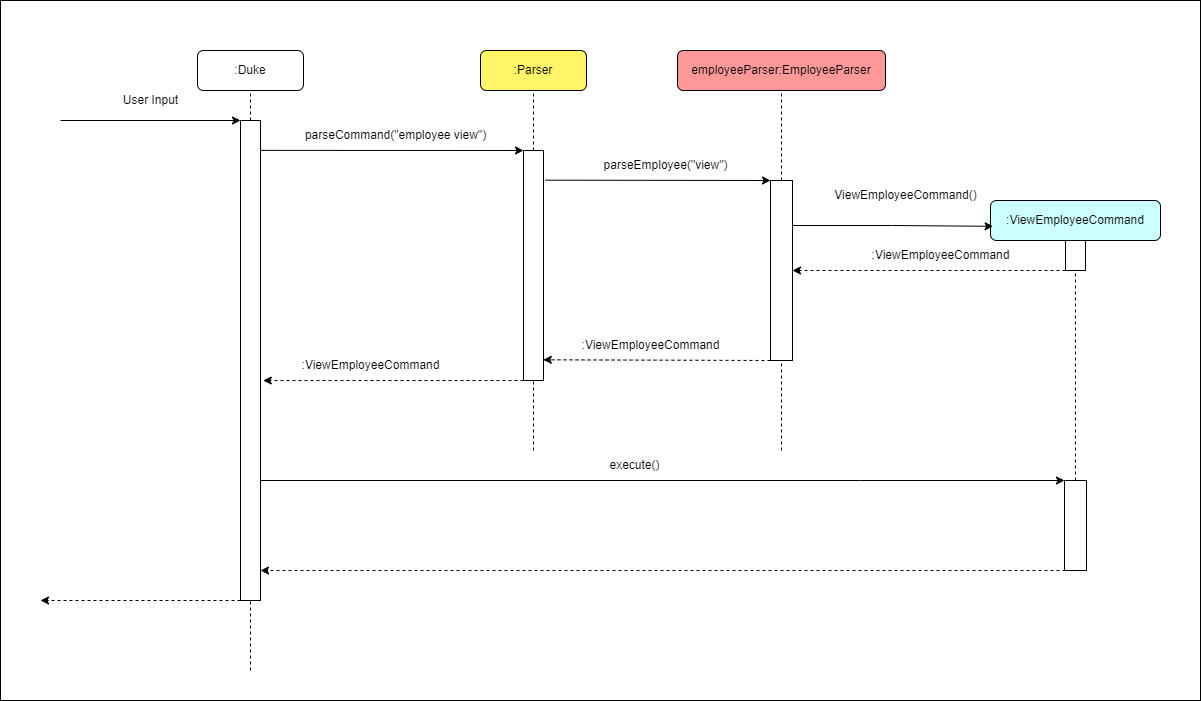

The diagram above was exported from draw.io. Its source (the exported page's mxGraphModel, read from the mxfile embedded in the PNG):
<mxGraphModel dx="1896" dy="659" grid="1" gridSize="10" guides="1" tooltips="1" connect="1" arrows="1" fold="1" page="1" pageScale="1" pageWidth="827" pageHeight="1169" math="0" shadow="0">
  <root>
    <mxCell id="0" />
    <mxCell id="1" parent="0" />
    <mxCell id="PPDtuFxUffW-Pc3WtW7n-125" value="" style="rounded=0;whiteSpace=wrap;html=1;" parent="1" vertex="1">
      <mxGeometry x="-420" y="30" width="1200" height="700" as="geometry" />
    </mxCell>
    <mxCell id="063TzQV-iATJEPMxxV99-1" value="employeeParser:EmployeeParser" style="rounded=1;whiteSpace=wrap;html=1;fillColor=#FF9999;" parent="1" vertex="1">
      <mxGeometry x="257" y="80" width="208" height="40" as="geometry" />
    </mxCell>
    <mxCell id="063TzQV-iATJEPMxxV99-3" value=":ViewEmployeeCommand" style="rounded=1;whiteSpace=wrap;html=1;fillColor=#CCFFFF;" parent="1" vertex="1">
      <mxGeometry x="570" y="230" width="170" height="40" as="geometry" />
    </mxCell>
    <mxCell id="063TzQV-iATJEPMxxV99-4" value=":Parser" style="rounded=1;whiteSpace=wrap;html=1;fillColor=#FFF566;" parent="1" vertex="1">
      <mxGeometry x="60" y="80" width="106" height="40" as="geometry" />
    </mxCell>
    <mxCell id="063TzQV-iATJEPMxxV99-12" value="" style="rounded=0;whiteSpace=wrap;html=1;" parent="1" vertex="1">
      <mxGeometry x="103" y="180" width="20" height="230" as="geometry" />
    </mxCell>
    <mxCell id="063TzQV-iATJEPMxxV99-13" value="" style="endArrow=none;dashed=1;html=1;rounded=0;entryX=0.5;entryY=1;entryDx=0;entryDy=0;" parent="1" target="063TzQV-iATJEPMxxV99-4" edge="1">
      <mxGeometry width="50" height="50" relative="1" as="geometry">
        <mxPoint x="113" y="180" as="sourcePoint" />
        <mxPoint x="180" y="360" as="targetPoint" />
      </mxGeometry>
    </mxCell>
    <mxCell id="063TzQV-iATJEPMxxV99-14" value="" style="endArrow=classic;html=1;rounded=0;entryX=0;entryY=0;entryDx=0;entryDy=0;exitX=0.945;exitY=0.071;exitDx=0;exitDy=0;exitPerimeter=0;" parent="1" target="063TzQV-iATJEPMxxV99-12" edge="1">
      <mxGeometry width="50" height="50" relative="1" as="geometry">
        <mxPoint x="-161.10000000000014" y="179.88" as="sourcePoint" />
        <mxPoint x="180" y="360" as="targetPoint" />
      </mxGeometry>
    </mxCell>
    <mxCell id="063TzQV-iATJEPMxxV99-15" value="parseCommand(&quot;employee view&quot;)" style="text;html=1;align=center;verticalAlign=middle;resizable=0;points=[];autosize=1;strokeColor=none;fillColor=none;" parent="1" vertex="1">
      <mxGeometry x="-125" y="150" width="200" height="30" as="geometry" />
    </mxCell>
    <mxCell id="063TzQV-iATJEPMxxV99-16" value="" style="endArrow=none;dashed=1;html=1;rounded=0;entryX=0.5;entryY=1;entryDx=0;entryDy=0;" parent="1" target="063TzQV-iATJEPMxxV99-1" edge="1">
      <mxGeometry width="50" height="50" relative="1" as="geometry">
        <mxPoint x="361" y="210" as="sourcePoint" />
        <mxPoint x="268" y="380" as="targetPoint" />
      </mxGeometry>
    </mxCell>
    <mxCell id="PPDtuFxUffW-Pc3WtW7n-93" style="edgeStyle=orthogonalEdgeStyle;rounded=0;orthogonalLoop=1;jettySize=auto;html=1;exitX=1;exitY=0.25;exitDx=0;exitDy=0;entryX=0.015;entryY=0.645;entryDx=0;entryDy=0;entryPerimeter=0;" parent="1" source="063TzQV-iATJEPMxxV99-17" target="063TzQV-iATJEPMxxV99-3" edge="1">
      <mxGeometry relative="1" as="geometry" />
    </mxCell>
    <mxCell id="063TzQV-iATJEPMxxV99-17" value="" style="rounded=0;whiteSpace=wrap;html=1;" parent="1" vertex="1">
      <mxGeometry x="350" y="210" width="22" height="180" as="geometry" />
    </mxCell>
    <mxCell id="063TzQV-iATJEPMxxV99-18" value="" style="endArrow=classic;html=1;rounded=0;entryX=0;entryY=0;entryDx=0;entryDy=0;exitX=1.075;exitY=0.129;exitDx=0;exitDy=0;exitPerimeter=0;" parent="1" source="063TzQV-iATJEPMxxV99-12" target="063TzQV-iATJEPMxxV99-17" edge="1">
      <mxGeometry width="50" height="50" relative="1" as="geometry">
        <mxPoint x="300" y="350" as="sourcePoint" />
        <mxPoint x="350" y="300" as="targetPoint" />
      </mxGeometry>
    </mxCell>
    <mxCell id="063TzQV-iATJEPMxxV99-19" value="parseEmployee(&quot;view&quot;)" style="text;html=1;align=center;verticalAlign=middle;resizable=0;points=[];autosize=1;strokeColor=none;fillColor=none;" parent="1" vertex="1">
      <mxGeometry x="170" y="180" width="150" height="30" as="geometry" />
    </mxCell>
    <mxCell id="063TzQV-iATJEPMxxV99-21" value="" style="rounded=0;whiteSpace=wrap;html=1;" parent="1" vertex="1">
      <mxGeometry x="645" y="270" width="20" height="30" as="geometry" />
    </mxCell>
    <mxCell id="063TzQV-iATJEPMxxV99-24" value="ViewEmployeeCommand()" style="text;html=1;align=center;verticalAlign=middle;resizable=0;points=[];autosize=1;strokeColor=none;fillColor=none;" parent="1" vertex="1">
      <mxGeometry x="400" y="210" width="170" height="30" as="geometry" />
    </mxCell>
    <mxCell id="063TzQV-iATJEPMxxV99-25" value="" style="endArrow=classic;html=1;rounded=0;exitX=0;exitY=1;exitDx=0;exitDy=0;entryX=1;entryY=0.5;entryDx=0;entryDy=0;dashed=1;" parent="1" source="063TzQV-iATJEPMxxV99-21" target="063TzQV-iATJEPMxxV99-17" edge="1">
      <mxGeometry width="50" height="50" relative="1" as="geometry">
        <mxPoint x="290" y="310" as="sourcePoint" />
        <mxPoint x="340" y="260" as="targetPoint" />
      </mxGeometry>
    </mxCell>
    <mxCell id="063TzQV-iATJEPMxxV99-26" value="" style="endArrow=classic;html=1;rounded=0;dashed=1;exitX=0;exitY=1;exitDx=0;exitDy=0;entryX=0.989;entryY=0.91;entryDx=0;entryDy=0;entryPerimeter=0;" parent="1" source="063TzQV-iATJEPMxxV99-17" target="063TzQV-iATJEPMxxV99-12" edge="1">
      <mxGeometry width="50" height="50" relative="1" as="geometry">
        <mxPoint x="160" y="360" as="sourcePoint" />
        <mxPoint x="210" y="310" as="targetPoint" />
      </mxGeometry>
    </mxCell>
    <mxCell id="063TzQV-iATJEPMxxV99-27" value="" style="endArrow=classic;html=1;rounded=0;dashed=1;exitX=0;exitY=1;exitDx=0;exitDy=0;entryX=1.139;entryY=0.893;entryDx=0;entryDy=0;entryPerimeter=0;" parent="1" source="063TzQV-iATJEPMxxV99-12" edge="1">
      <mxGeometry width="50" height="50" relative="1" as="geometry">
        <mxPoint x="-10" y="360" as="sourcePoint" />
        <mxPoint x="-157.22000000000003" y="410.03999999999996" as="targetPoint" />
      </mxGeometry>
    </mxCell>
    <mxCell id="063TzQV-iATJEPMxxV99-29" value=":ViewEmployeeCommand" style="text;html=1;align=center;verticalAlign=middle;resizable=0;points=[];autosize=1;strokeColor=none;fillColor=none;" parent="1" vertex="1">
      <mxGeometry x="150" y="360" width="160" height="30" as="geometry" />
    </mxCell>
    <mxCell id="063TzQV-iATJEPMxxV99-30" value=":ViewEmployeeCommand" style="text;html=1;align=center;verticalAlign=middle;resizable=0;points=[];autosize=1;strokeColor=none;fillColor=none;" parent="1" vertex="1">
      <mxGeometry x="-130" y="380" width="160" height="30" as="geometry" />
    </mxCell>
    <mxCell id="063TzQV-iATJEPMxxV99-34" value="" style="endArrow=none;dashed=1;html=1;rounded=0;entryX=0.5;entryY=1;entryDx=0;entryDy=0;" parent="1" target="063TzQV-iATJEPMxxV99-12" edge="1">
      <mxGeometry width="50" height="50" relative="1" as="geometry">
        <mxPoint x="113" y="480" as="sourcePoint" />
        <mxPoint x="80" y="400" as="targetPoint" />
      </mxGeometry>
    </mxCell>
    <mxCell id="063TzQV-iATJEPMxxV99-35" value="" style="endArrow=none;dashed=1;html=1;rounded=0;entryX=0.5;entryY=1;entryDx=0;entryDy=0;" parent="1" target="063TzQV-iATJEPMxxV99-17" edge="1">
      <mxGeometry width="50" height="50" relative="1" as="geometry">
        <mxPoint x="361" y="480" as="sourcePoint" />
        <mxPoint x="80" y="400" as="targetPoint" />
      </mxGeometry>
    </mxCell>
    <mxCell id="PPDtuFxUffW-Pc3WtW7n-111" style="edgeStyle=orthogonalEdgeStyle;rounded=0;orthogonalLoop=1;jettySize=auto;html=1;exitX=1;exitY=0.75;exitDx=0;exitDy=0;shadow=0;entryX=0;entryY=0;entryDx=0;entryDy=0;" parent="1" source="PPDtuFxUffW-Pc3WtW7n-95" target="PPDtuFxUffW-Pc3WtW7n-108" edge="1">
      <mxGeometry relative="1" as="geometry">
        <mxPoint x="640" y="530" as="targetPoint" />
        <Array as="points">
          <mxPoint x="440" y="510" />
          <mxPoint x="440" y="510" />
        </Array>
      </mxGeometry>
    </mxCell>
    <mxCell id="PPDtuFxUffW-Pc3WtW7n-95" value="" style="rounded=0;whiteSpace=wrap;html=1;" parent="1" vertex="1">
      <mxGeometry x="-180" y="150" width="20" height="480" as="geometry" />
    </mxCell>
    <mxCell id="PPDtuFxUffW-Pc3WtW7n-96" value=":Duke" style="rounded=1;whiteSpace=wrap;html=1;" parent="1" vertex="1">
      <mxGeometry x="-223" y="80" width="106" height="40" as="geometry" />
    </mxCell>
    <mxCell id="PPDtuFxUffW-Pc3WtW7n-106" value="" style="endArrow=none;dashed=1;html=1;rounded=0;shadow=0;entryX=0.5;entryY=1;entryDx=0;entryDy=0;exitX=0.5;exitY=0;exitDx=0;exitDy=0;" parent="1" source="PPDtuFxUffW-Pc3WtW7n-95" target="PPDtuFxUffW-Pc3WtW7n-96" edge="1">
      <mxGeometry width="50" height="50" relative="1" as="geometry">
        <mxPoint x="-50" y="300" as="sourcePoint" />
        <mxPoint y="250" as="targetPoint" />
      </mxGeometry>
    </mxCell>
    <mxCell id="PPDtuFxUffW-Pc3WtW7n-107" value="" style="endArrow=none;dashed=1;html=1;rounded=0;shadow=0;entryX=0.5;entryY=1;entryDx=0;entryDy=0;startArrow=none;" parent="1" source="PPDtuFxUffW-Pc3WtW7n-108" target="063TzQV-iATJEPMxxV99-21" edge="1">
      <mxGeometry width="50" height="50" relative="1" as="geometry">
        <mxPoint x="655" y="690" as="sourcePoint" />
        <mxPoint x="560" y="430" as="targetPoint" />
      </mxGeometry>
    </mxCell>
    <mxCell id="PPDtuFxUffW-Pc3WtW7n-108" value="" style="rounded=0;whiteSpace=wrap;html=1;" parent="1" vertex="1">
      <mxGeometry x="644" y="510" width="22" height="90" as="geometry" />
    </mxCell>
    <mxCell id="PPDtuFxUffW-Pc3WtW7n-113" value="execute()" style="text;html=1;align=center;verticalAlign=middle;resizable=0;points=[];autosize=1;strokeColor=none;fillColor=none;" parent="1" vertex="1">
      <mxGeometry x="179" y="480" width="70" height="30" as="geometry" />
    </mxCell>
    <mxCell id="PPDtuFxUffW-Pc3WtW7n-115" value="" style="endArrow=classic;html=1;rounded=0;exitX=0;exitY=1;exitDx=0;exitDy=0;dashed=1;" parent="1" edge="1">
      <mxGeometry width="50" height="50" relative="1" as="geometry">
        <mxPoint x="645" y="600" as="sourcePoint" />
        <mxPoint x="-160" y="600" as="targetPoint" />
      </mxGeometry>
    </mxCell>
    <mxCell id="PPDtuFxUffW-Pc3WtW7n-116" value=":ViewEmployeeCommand" style="text;html=1;align=center;verticalAlign=middle;resizable=0;points=[];autosize=1;strokeColor=none;fillColor=none;" parent="1" vertex="1">
      <mxGeometry x="440" y="270" width="160" height="30" as="geometry" />
    </mxCell>
    <mxCell id="PPDtuFxUffW-Pc3WtW7n-117" value="" style="endArrow=classic;html=1;rounded=0;shadow=0;" parent="1" edge="1">
      <mxGeometry width="50" height="50" relative="1" as="geometry">
        <mxPoint x="-360" y="150" as="sourcePoint" />
        <mxPoint x="-180" y="150" as="targetPoint" />
      </mxGeometry>
    </mxCell>
    <mxCell id="PPDtuFxUffW-Pc3WtW7n-123" value="User Input" style="text;html=1;align=center;verticalAlign=middle;resizable=0;points=[];autosize=1;strokeColor=none;fillColor=none;" parent="1" vertex="1">
      <mxGeometry x="-310" y="115" width="80" height="30" as="geometry" />
    </mxCell>
    <mxCell id="PPDtuFxUffW-Pc3WtW7n-126" value="" style="endArrow=none;dashed=1;html=1;rounded=0;entryX=0.5;entryY=1;entryDx=0;entryDy=0;" parent="1" target="PPDtuFxUffW-Pc3WtW7n-95" edge="1">
      <mxGeometry width="50" height="50" relative="1" as="geometry">
        <mxPoint x="-170" y="700" as="sourcePoint" />
        <mxPoint x="123" y="420" as="targetPoint" />
      </mxGeometry>
    </mxCell>
    <mxCell id="PPDtuFxUffW-Pc3WtW7n-127" value="" style="endArrow=classic;html=1;rounded=0;exitX=0;exitY=1;exitDx=0;exitDy=0;dashed=1;" parent="1" edge="1">
      <mxGeometry width="50" height="50" relative="1" as="geometry">
        <mxPoint x="-180" y="630" as="sourcePoint" />
        <mxPoint x="-380" y="630" as="targetPoint" />
      </mxGeometry>
    </mxCell>
  </root>
</mxGraphModel>